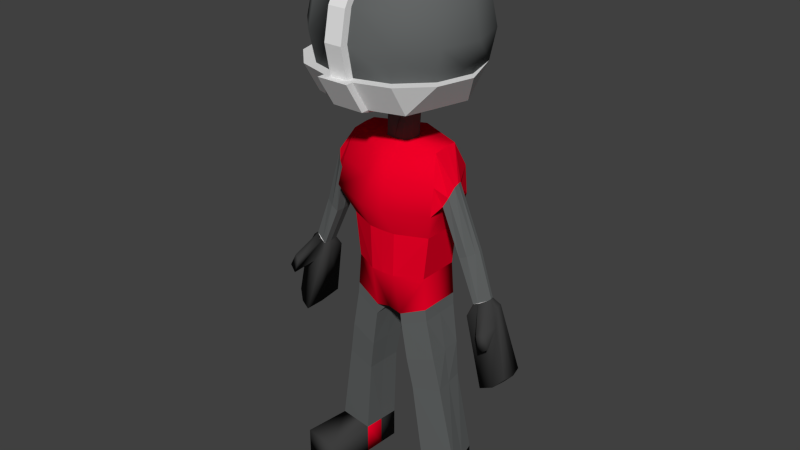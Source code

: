 # Source: CharTry1.blend  (saved by Blender 2.62.0; exported with 4.5.12 LTS)
import bpy
from mathutils import Matrix  # noqa: F401  (used for matrix-valued properties, if any)

bpy.ops.wm.read_factory_settings(use_empty=True)
scene = bpy.context.scene
scene.name = 'Scene'

# ---- collections
col_collection_1 = bpy.data.collections.new('Collection 1'); scene.collection.children.link(col_collection_1)
col_collection_7 = bpy.data.collections.new('Collection 7'); scene.collection.children.link(col_collection_7)
col_collection_7.hide_render = True
col_collection_7.hide_viewport = True

# ---- materials (node trees are filled in below, after node groups)
mat_material = bpy.data.materials.new('Material')
mat_material.alpha_threshold = 0.0
mat_material.use_transparent_shadow = False
mat_material.preview_render_type = 'SHADERBALL'
mat_material.specular_color = (0.9854, 1.0, 0.945)
mat_material.roughness = 0.5
mat_material.specular_intensity = 0.275
mat_material.line_color = (0.0, 0.0, 0.0, 1.0)
mat_material_001 = bpy.data.materials.new('Material.001')
mat_material_001.alpha_threshold = 0.0
mat_material_001.use_transparent_shadow = False
mat_material_001.diffuse_color = (0.85, 0.0, 0.02004, 1.0)
mat_material_001.specular_color = (1.0, 0.9053, 0.8925)
mat_material_001.roughness = 0.5
mat_material_001.specular_intensity = 1.0
mat_material_001.line_color = (0.0, 0.0, 0.0, 1.0)
mat_material_002 = bpy.data.materials.new('Material.002')
mat_material_002.alpha_threshold = 0.0
mat_material_002.use_transparent_shadow = False
mat_material_002.diffuse_color = (0.1258, 0.1329, 0.1329, 1.0)
mat_material_002.specular_color = (0.8829, 0.8426, 0.8195)
mat_material_002.roughness = 0.5
mat_material_002.specular_intensity = 1.0
mat_material_002.line_color = (0.0, 0.0, 0.0, 1.0)
mat_material_003 = bpy.data.materials.new('Material.003')
mat_material_003.alpha_threshold = 0.0
mat_material_003.use_transparent_shadow = False
mat_material_003.diffuse_color = (0.8, 0.5421, 0.1152, 1.0)
mat_material_003.roughness = 0.5
mat_material_003.specular_intensity = 1.0
mat_material_003.line_color = (0.0, 0.0, 0.0, 1.0)
mat_material_004 = bpy.data.materials.new('Material.004')
mat_material_004.alpha_threshold = 0.0
mat_material_004.use_transparent_shadow = False
mat_material_004.roughness = 0.5
mat_material_004.line_color = (0.0, 0.0, 0.0, 1.0)
mat_material_005 = bpy.data.materials.new('Material.005')
mat_material_005.alpha_threshold = 0.0
mat_material_005.use_transparent_shadow = False
mat_material_005.diffuse_color = (0.04696, 0.04696, 0.04696, 1.0)
mat_material_005.roughness = 0.5
mat_material_005.line_color = (0.0, 0.0, 0.0, 1.0)

# ---- material node trees

# ---- world
world_world = bpy.data.worlds.new('World'); scene.world = world_world
world_world.color = (0.05088, 0.05088, 0.05088)
world_world.use_sun_shadow = False
world_world.sun_shadow_jitter_overblur = 0.0
world_world.cycles.sampling_method = 'MANUAL'
world_world.cycles.sample_map_resolution = 256

# ---- meshes
me_cube = bpy.data.meshes.new('Cube')
me_cube.from_pydata([(0.3445, -0.159, -0.1558), (0.3445, -0.5437, -0.1558), (0.4218, -0.2641, 1.0), (0.0, -0.1278, -0.1558), (0.0, -0.6669, -0.1558), (0.3915, -0.1675, 0.2404), (0.3915, -0.545, 0.2404), (0.0, -0.6654, 0.2375), (0.0, -0.09201, 0.2404), (0.0, -0.8192, 0.4971), (0.0, -1.49e-07, 0.5), (0.4215, -0.5054, 0.983), (0.0, -0.6379, 0.9971), (0.367, -0.5459, -0.4425), (0.0, -0.5815, -0.524), (0.367, -0.1602, -0.4425), (0.0, -0.14, -0.5434), (0.1121, -0.1278, -0.1558), (0.1121, -0.6613, -0.1558), (0.0, -0.08306, 1.0), (0.1259, -0.6637, 0.2404), (0.1259, -0.1082, 0.2404), (0.1063, -0.8071, 0.5), (0.04763, -0.02139, 0.5), (0.1056, -0.6336, 0.983), (0.1272, -0.5822, -0.5528), (0.1272, -0.1751, -0.5528), (0.1823, -0.1912, -0.9962), (0.226, -0.2137, -1.277), (0.1901, -0.5709, -0.9962), (0.2407, -0.5502, -1.277), (0.4257, -0.1723, -0.9111), (0.4617, -0.1919, -1.219), (0.5743, -0.1318, -2.001), (0.4515, -0.532, -0.9111), (0.5103, -0.5107, -1.219), (0.6554, -0.4696, -2.005), (0.0, -0.7601, 0.7471), (0.0, -1.937e-07, 0.75), (0.09087, -0.7479, 0.733), (0.00593, -0.02139, 0.75), (0.3445, -0.3514, -0.1558), (0.3915, -0.3563, 0.2404), (0.4209, -0.3647, 1.0), (0.367, -0.353, -0.4425), (0.0, -0.3923, -0.5509), (0.08459, -0.3832, -0.5724), (0.1862, -0.3811, -0.9962), (0.2333, -0.382, -1.277), (0.4386, -0.3521, -0.9111), (0.486, -0.3513, -1.219), (0.6148, -0.3007, -2.003), (0.1261, -0.3402, 1.001), (0.1251, -0.4298, 1.001), (0.08649, -0.4871, 1.001), (0.1348, -0.1802, -0.6534), (0.1364, -0.5792, -0.6534), (0.3739, -0.1645, -0.549), (0.3793, -0.5425, -0.549), (0.1356, -0.3797, -0.6534), (0.3766, -0.3535, -0.549), (0.4152, -0.1, 0.75), (0.4703, -0.5907, 0.733), (0.4482, -0.4047, 0.5), (0.4888, -0.6498, 0.5), (0.4344, -0.1, 0.5), (0.4809, -0.3469, 0.5948), (0.528, -0.5429, 0.5683), (0.4977, -0.4552, 0.5738), (0.572, -0.5297, 0.6508), (0.5256, -0.3403, 0.677), (0.5994, -0.4412, 0.7549), (0.6038, -0.495, 0.7408), (0.5867, -0.3959, 0.7498), (0.7956, -0.3697, 0.2035), (0.7962, -0.4515, 0.2015), (0.8043, -0.4075, 0.2065), (0.7249, -0.3233, 0.1794), (0.7303, -0.481, 0.1639), (0.6495, -0.4172, 0.1408), (0.6617, -0.4903, 0.1341), (0.6563, -0.3287, 0.1494), (0.3098, -0.3386, -2.004), (0.3217, -0.5168, -2.002), (0.2978, -0.1604, -2.005), (0.5805, -0.1259, -2.279), (0.3041, -0.1551, -2.282), (0.3165, -0.3332, -2.284), (0.3289, -0.5114, -2.286), (0.6624, -0.4634, -2.289), (0.6215, -0.2947, -2.284), (0.7151, -0.8893, -2.012), (0.7221, -0.883, -2.296), (0.3886, -0.931, -2.293), (0.3814, -0.9364, -2.009), (0.8716, -0.3476, -0.1943), (0.812, -0.352, -0.2202), (0.8065, -0.4288, -0.2276), (0.8167, -0.4923, -0.2334), (0.856, -0.4839, -0.2149), (0.9334, -0.4585, -0.1749), (0.9329, -0.3877, -0.1732), (0.9403, -0.4204, -0.1709), (1.05, -0.4953, -0.3605), (1.01, -0.427, -0.2271), (1.001, -0.3678, -0.2224), (0.9005, -0.3098, -0.2701), (0.9282, -0.5297, -0.4357), (0.7977, -0.5519, -0.3221), (0.7933, -0.4403, -0.319), (0.7895, -0.3095, -0.2991), (0.07996, -0.4238, 2.639), (0.3166, -0.4238, 2.586), (0.6942, -0.4238, 2.208), (0.6942, -0.4238, 1.674), (0.6538, -0.07493, 1.941), (0.6078, -0.1015, 2.208), (0.4768, -0.1771, 2.435), (0.2808, -0.2903, 2.586), (0.1831, -0.1925, 2.586), (0.2963, 0.003477, 2.435), (0.3719, 0.1345, 2.208), (0.3984, 0.1804, 1.941), (0.3719, 0.1345, 1.674), (0.2963, 0.003477, 1.448), (0.07996, -0.2262, 1.287), (0.07996, 0.06957, 1.448), (0.07996, 0.2208, 1.674), (0.07996, 0.2739, 1.941), (0.07996, 0.2208, 2.208), (0.07996, 0.06957, 2.435), (0.07996, -0.1568, 2.586), (0.07996, -1.068, 1.674), (0.07996, -1.121, 1.941), (0.07996, -1.068, 2.208), (0.07996, -0.9171, 2.435), (0.07996, -0.6908, 2.586), (0.1831, -0.655, 2.586), (0.2963, -0.851, 2.435), (0.3719, -0.982, 2.208), (0.3984, -1.028, 1.941), (0.3719, -0.982, 1.674), (0.07324, -0.4924, 1.287), (0.6078, -0.7461, 1.674), (0.6538, -0.7726, 1.941), (0.6078, -0.7461, 2.208), (0.4768, -0.6704, 2.435), (0.2808, -0.5573, 2.586), (0.5429, -0.4238, 2.435), (0.7473, -0.4238, 1.941), (0.9334, -0.4585, -0.1749), (0.9403, -0.4204, -0.1709), (0.9329, -0.3877, -0.1732), (0.8716, -0.3476, -0.1943), (0.8764, -0.4839, -0.2077), (0.8167, -0.4923, -0.2334), (0.8065, -0.4288, -0.2276), (0.812, -0.352, -0.2202), (1.045, -0.1906, -0.8081), (0.9646, -0.1902, -0.8947), (0.9709, -0.4039, -0.9272), (0.978, -0.5863, -0.9323), (1.078, -0.55, -0.9017), (1.15, -0.4938, -0.8238), (1.148, -0.2855, -0.8176), (1.165, -0.3822, -0.8335), (1.102, -0.4245, -0.9006), (1.093, -0.6607, -0.4736), (1.023, -0.6861, -0.5219), (0.9814, -0.6721, -0.3908), (1.039, -0.6467, -0.358), (0.07996, -0.7781, 2.586), (0.07996, -1.004, 2.435), (0.07996, -1.136, 2.208), (0.07996, -1.19, 1.941), (0.07996, -1.136, 1.674), (0.07996, -0.06158, 2.586), (0.07996, 0.1648, 2.435), (0.07996, 0.2872, 2.208), (0.07996, 0.3403, 1.941), (0.07996, 0.2872, 1.674), (0.07996, 0.1648, 1.448), (0.07996, -0.131, 1.287), (0.07996, -0.4198, 2.682), (0.07996, -0.4198, 2.682), (0.07996, -0.131, 1.287), (0.07996, 0.1648, 1.448), (0.07996, 0.2872, 1.674), (0.07996, 0.3403, 1.941), (0.07996, 0.2872, 2.208), (0.07996, 0.1648, 2.435), (0.07996, -0.06158, 2.586), (0.0, -0.06158, 2.586), (0.0, 0.1648, 2.435), (0.0, 0.2814, 2.205), (0.0, 0.3403, 1.941), (0.0, 0.2872, 1.674), (0.0, 0.1648, 1.448), (0.0, -0.131, 1.287), (0.0, -0.4198, 2.682), (0.0, -0.4198, 2.682), (0.0, -0.4198, 2.682), (0.0, -1.136, 1.674), (0.0, -1.19, 1.941), (0.0, -1.136, 2.208), (0.0, -1.004, 2.435), (0.0, -0.7781, 2.586), (0.0, -0.51, 1.287), (0.07996, -0.2262, 1.287), (0.07996, -0.131, 1.287), (0.0, -0.131, 1.287), (0.0, -0.2262, 1.287), (0.0, -0.5027, 1.001), (0.0, -0.2308, 1.001), (0.0, -1.209, 1.674), (0.1411, -1.209, 1.674), (0.669, -0.8183, 1.674), (0.433, -1.054, 1.674), (0.1411, -1.141, 1.674), (0.7553, -0.496, 1.674), (0.5886, -0.3323, 1.411), (0.1411, -0.9769, 1.411), (0.433, -0.8905, 1.411), (0.5022, -0.6546, 1.411), (0.1411, -1.045, 1.411), (0.0, -1.045, 1.411), (0.0, -0.5973, 1.287), (0.07996, -0.5973, 1.287), (0.1289, -0.4278, 1.287), (0.07996, -0.51, 1.287), (0.06907, -0.2434, 1.287), (0.4768, -0.1771, 1.448), (0.6078, -0.1015, 1.674), (0.127, -0.3269, 1.287), (0.07996, 0.1648, 2.435)], [], [(4, 18, 20, 7), (18, 1, 6, 20), (8, 21, 17, 3), (0, 17, 21, 5), (7, 20, 22, 9), (20, 6, 64, 22), (10, 23, 21, 8), (23, 65, 5, 21), (1, 18, 25, 13), (18, 4, 14, 25), (3, 17, 26, 16), (17, 0, 15, 26), (31, 32, 28, 27), (32, 33, 84, 28), (29, 30, 35, 34), (30, 83, 36, 35), (22, 39, 37, 9), (39, 24, 12, 37), (64, 62, 39, 22), (62, 11, 24, 39), (19, 40, 38), (40, 23, 10, 38), (2, 61, 40, 19), (61, 65, 23, 40), (41, 0, 5, 42), (42, 6, 1, 41), (65, 63, 42, 5), (63, 64, 6, 42), (0, 41, 44, 15), (41, 1, 13, 44), (26, 46, 45, 16), (46, 25, 14, 45), (28, 48, 47, 27), (48, 30, 29, 47), (84, 82, 48, 28), (82, 83, 30, 48), (35, 50, 49, 34), (50, 32, 31, 49), (36, 51, 50, 35), (51, 33, 32, 50), (52, 230, 233), (43, 52, 53, 11), (52, 233, 228, 53), (24, 54, 212, 12), (54, 142, 229, 212), (11, 53, 54, 24), (53, 228, 142, 54), (213, 125, 230), (19, 213, 2), (2, 213, 52, 43), (213, 230, 52), (15, 57, 55, 26), (57, 31, 27, 55), (25, 56, 58, 13), (56, 29, 34, 58), (47, 59, 55, 27), (59, 46, 26, 55), (29, 56, 59, 47), (56, 25, 46, 59), (49, 60, 58, 34), (60, 44, 13, 58), (31, 57, 60, 49), (57, 15, 44, 60), (65, 61, 70, 66), (63, 65, 66, 68), (64, 63, 68, 67), (62, 64, 67, 69), (11, 62, 69, 72), (61, 2, 73, 70), (2, 43, 71, 73), (43, 11, 72, 71), (71, 72, 75, 76), (73, 71, 76, 74), (70, 73, 74, 77), (72, 69, 78, 75), (69, 67, 80, 78), (67, 68, 79, 80), (68, 66, 81, 79), (66, 70, 77, 81), (84, 33, 85, 86), (82, 84, 86, 87), (83, 82, 87, 88), (51, 36, 89, 90), (33, 51, 90, 85), (85, 90, 87, 86), (90, 89, 88, 87), (89, 36, 91, 92), (88, 89, 92, 93), (83, 88, 93, 94), (36, 83, 94, 91), (91, 94, 93, 92), (81, 77, 95, 96), (79, 81, 96, 97), (80, 79, 97, 98), (78, 80, 98, 99), (75, 78, 99, 100), (77, 74, 101, 95), (74, 76, 102, 101), (76, 75, 100, 102), (102, 100, 103, 104), (101, 102, 104, 105), (95, 101, 105, 106), (99, 98, 108, 107), (98, 97, 109, 108), (97, 96, 110, 109), (96, 95, 106, 110), (149, 114, 232, 115), (113, 149, 115, 116), (148, 113, 116, 117), (112, 148, 117, 118), (111, 112, 118), (111, 118, 119), (118, 117, 120, 119), (117, 116, 121, 120), (116, 115, 122, 121), (115, 232, 123, 122), (232, 231, 124, 123), (231, 233, 230, 124), (124, 230, 125, 126), (123, 124, 126, 127), (122, 123, 127, 128), (121, 122, 128, 129), (120, 121, 129, 130), (119, 120, 130, 131), (111, 119, 131), (111, 136, 137), (136, 135, 138, 137), (135, 134, 139, 138), (134, 133, 140, 139), (133, 132, 141, 140), (140, 141, 143, 144), (139, 140, 144, 145), (138, 139, 145, 146), (137, 138, 146, 147), (111, 137, 147), (111, 147, 112), (147, 146, 148, 112), (146, 145, 113, 148), (145, 144, 149, 113), (144, 143, 114, 149), (100, 102, 151, 150), (102, 101, 152, 151), (101, 95, 153, 152), (99, 100, 150, 154), (98, 99, 154, 155), (97, 98, 155, 156), (96, 97, 156, 157), (95, 96, 157, 153), (110, 106, 158, 159), (109, 110, 159, 160), (108, 109, 160, 161), (107, 108, 161, 162), (103, 107, 162, 163), (106, 105, 164, 158), (105, 104, 165, 164), (104, 103, 163, 165), (158, 166, 160, 159), (166, 162, 161, 160), (165, 163, 162, 166), (164, 165, 166, 158), (107, 103, 167, 168), (99, 107, 168, 169), (103, 100, 170, 167), (100, 99, 169, 170), (170, 169, 168, 167), (111, 131, 176, 183), (136, 111, 183, 171), (135, 136, 171, 172), (134, 135, 172, 173), (133, 134, 173, 174), (132, 133, 174, 175), (131, 130, 177, 176), (130, 129, 178, 234), (129, 128, 179, 178), (128, 127, 180, 179), (127, 126, 181, 180), (126, 125, 182, 181), (181, 182, 185, 186), (180, 181, 186, 187), (179, 180, 187, 188), (178, 179, 188, 189), (234, 178, 189, 190), (176, 177, 190, 191), (183, 176, 191, 184), (184, 191, 192, 199), (191, 190, 193, 192), (190, 189, 194, 193), (189, 188, 195, 194), (188, 187, 196, 195), (187, 186, 197, 196), (186, 185, 198, 197), (183, 184, 200, 201), (229, 227, 226, 207), (175, 174, 203, 202), (174, 173, 204, 203), (173, 172, 205, 204), (172, 171, 206, 205), (171, 183, 201, 206), (182, 125, 208, 209), (209, 208, 211, 210), (229, 207, 212), (211, 208, 213), (175, 202, 214, 215), (175, 132, 218, 215), (143, 114, 219, 216), (143, 141, 217, 216), (132, 141, 217, 218), (218, 217, 222, 221), (216, 217, 222, 223), (216, 219, 220, 223), (215, 218, 221, 224), (215, 214, 225, 224), (224, 225, 226, 227), (224, 221, 229, 227), (223, 222, 228, 233), (221, 222, 228, 229), (219, 114, 232), (220, 219, 232, 231), (223, 220, 233), (220, 231, 233)])
me_cube.polygons.foreach_set('use_smooth', [0, 0, 0, 0, 1, 1, 1, 1, 1, 1, 1, 1, 0, 0, 0, 0, 1, 1, 1, 1, 1, 1, 1, 1, 0, 0, 1, 1, 1, 1, 1, 1, 0, 0, 0, 0, 0, 0, 0, 0, 0, 1, 0, 1, 0, 1, 0, 0, 1, 1, 0, 0, 0, 0, 0, 0, 0, 0, 0, 0, 0, 0, 0, 0, 0, 0, 0, 0, 0, 0, 0, 0, 0, 0, 0, 0, 0, 0, 0, 1, 1, 1, 1, 1, 1, 1, 1, 1, 1, 1, 1, 0, 0, 0, 0, 0, 0, 0, 0, 1, 1, 1, 1, 1, 1, 1, 1, 1, 1, 1, 1, 1, 1, 1, 1, 1, 1, 1, 1, 1, 1, 1, 1, 1, 1, 1, 1, 1, 1, 1, 1, 1, 1, 1, 1, 1, 1, 1, 1, 1, 0, 0, 0, 0, 0, 0, 1, 0, 1, 1, 1, 1, 1, 1, 1, 1, 1, 1, 1, 1, 1, 1, 1, 1, 1, 0, 0, 0, 0, 0, 0, 0, 0, 0, 0, 0, 0, 0, 0, 0, 0, 0, 0, 0, 0, 0, 0, 0, 0, 0, 0, 0, 0, 0, 0, 0, 0, 0, 0, 0, 0, 0, 0, 0, 0, 0, 0, 0, 0, 0, 0, 0, 0, 0, 0, 0, 0, 0, 0, 0])
me_cube.polygons.foreach_set('material_index', [1, 1, 1, 1, 1, 1, 1, 1, 1, 1, 1, 1, 2, 2, 2, 2, 1, 1, 1, 1, 1, 1, 1, 1, 1, 1, 1, 1, 1, 1, 1, 1, 2, 2, 2, 2, 2, 2, 2, 2, 2, 1, 2, 1, 2, 1, 2, 2, 1, 1, 2, 2, 2, 2, 2, 2, 2, 2, 2, 2, 2, 2, 2, 1, 1, 1, 1, 1, 1, 1, 1, 2, 2, 2, 2, 2, 2, 2, 2, 5, 5, 1, 5, 5, 5, 5, 5, 5, 5, 5, 5, 2, 2, 2, 2, 2, 2, 2, 2, 5, 5, 5, 5, 5, 5, 5, 2, 2, 2, 2, 2, 2, 2, 2, 2, 2, 2, 2, 2, 2, 2, 2, 2, 2, 2, 2, 2, 2, 2, 2, 2, 2, 2, 2, 2, 2, 2, 2, 2, 2, 0, 0, 0, 0, 0, 0, 0, 0, 5, 5, 5, 5, 5, 5, 5, 5, 5, 5, 5, 5, 5, 5, 5, 5, 5, 4, 4, 4, 4, 4, 4, 4, 4, 4, 4, 4, 4, 4, 4, 4, 4, 4, 4, 4, 4, 4, 4, 4, 4, 4, 4, 4, 4, 4, 4, 4, 4, 4, 4, 4, 2, 2, 4, 0, 0, 0, 0, 4, 4, 4, 4, 4, 4, 4, 4, 4, 0, 4, 4, 4])
me_cube.materials.append(mat_material)
me_cube.materials.append(mat_material_001)
me_cube.materials.append(mat_material_002)
me_cube.materials.append(mat_material_003)
me_cube.materials.append(mat_material_004)
me_cube.materials.append(mat_material_005)
me_cube.use_remesh_preserve_volume = False
me_cube.use_remesh_preserve_attributes = False
me_cube.use_mirror_vertex_groups = False
me_cube.update()
arm_armature_007 = bpy.data.armatures.new('Armature.007')  # bones are not reproduced
arm_armature_004 = bpy.data.armatures.new('Armature.004')  # bones are not reproduced
arm_armature_001 = bpy.data.armatures.new('Armature.001')  # bones are not reproduced

# ---- objects
ob_robot = bpy.data.objects.new('Robot', me_cube)
ob_armature_002 = bpy.data.objects.new('Armature.002', arm_armature_007)
ob_armature_001 = bpy.data.objects.new('Armature.001', arm_armature_004)
ob_armature = bpy.data.objects.new('Armature', arm_armature_001)

# ---- transforms, parenting, visibility, modifiers, constraints
ob_robot.location = (0.0, 0.0, 2.302)
ob_robot.lock_rotations_4d = False
ob_robot.empty_display_type = 'ARROWS'
ob_robot.color = (0.8971, 0.8632, 0.8886, 1.0)
ob_robot.lineart.crease_threshold = 0.0
_m = ob_robot.modifiers.new('Mirror', 'MIRROR')
_m.use_clip = True
ob_armature_002.location = (-0.4382, -0.331, 3.133)
ob_armature_002.lineart.crease_threshold = 0.0
ob_armature_001.location = (0.2351, -0.3509, 3.117)
ob_armature_001.lineart.crease_threshold = 0.0
ob_armature.location = (-0.006757, -0.3667, 2.328)
ob_armature.lineart.crease_threshold = 0.0

# ---- collection membership
col_collection_1.objects.link(ob_robot)
col_collection_7.objects.link(ob_armature_002)
col_collection_7.objects.link(ob_armature_001)
col_collection_7.objects.link(ob_armature)

# ---- scene / render settings (as saved in the file)
scene.frame_start = 1; scene.frame_end = 250; scene.frame_set(0)
scene.render.engine = 'BLENDER_EEVEE_NEXT'
scene.render.image_settings.color_mode = 'RGB'
scene.render.image_settings.compression = 90
scene.render.resolution_percentage = 50
scene.render.dither_intensity = 0.0
scene.render.bake_margin = 2
scene.render.bake_bias = 0.0
scene.render.use_simplify = True
scene.cycles.use_denoising = False
scene.cycles.samples = 10
scene.cycles.sampling_pattern = 'TABULATED_SOBOL'
scene.cycles.light_sampling_threshold = 0.0
scene.cycles.use_adaptive_sampling = False
scene.cycles.use_light_tree = False
scene.cycles.blur_glossy = 0.0
scene.cycles.volume_bounces = 1
scene.cycles.pixel_filter_type = 'GAUSSIAN'
scene.cycles.sample_clamp_indirect = 0.0
scene.view_settings.view_transform = 'Standard'
bpy.context.view_layer.update()

# ---- added for rendering (the .blend has no active camera and no usable light): camera, sun
cam_auto = bpy.data.cameras.new('AutoCamera')
cam_auto.lens = 50.0
cam_auto.sensor_width = 36.0
cam_auto.clip_end = 1000.0
ob_auto_camera = bpy.data.objects.new('AutoCamera', cam_auto)
scene.collection.objects.link(ob_auto_camera)
ob_auto_camera.location = (5.28426, -6.77534, 6.72254)
ob_auto_camera.rotation_euler = (1.09748, -7.21219e-08, 0.694738)
scene.camera = ob_auto_camera
light_auto_sun = bpy.data.lights.new('AutoSun', 'SUN')
light_auto_sun.energy = 3.0
light_auto_sun.angle = 0.0523599
ob_auto_sun = bpy.data.objects.new('AutoSun', light_auto_sun)
scene.collection.objects.link(ob_auto_sun)
ob_auto_sun.rotation_euler = (0.872665, 0.174533, 0.523599)
bpy.context.view_layer.update()
